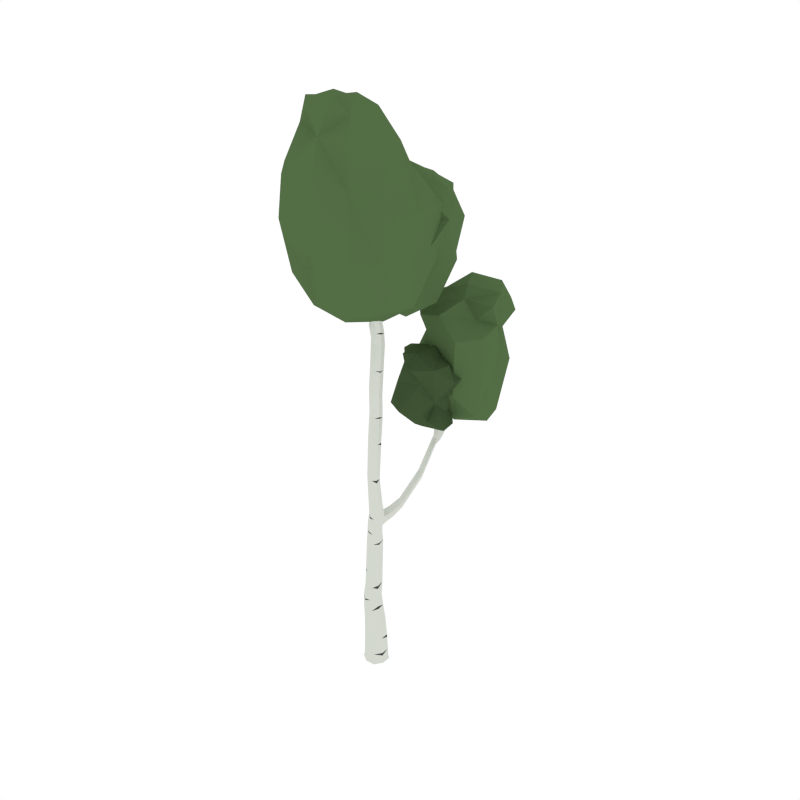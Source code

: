 # Source: BirchTree_5.blend  (saved by Blender 2.79.0; exported with 4.5.12 LTS)
import bpy
from mathutils import Matrix  # noqa: F401  (used for matrix-valued properties, if any)

bpy.ops.wm.read_factory_settings(use_empty=True)
scene = bpy.context.scene
scene.name = 'Scene'

# ---- collections
col_collection_1 = bpy.data.collections.new('Collection 1'); scene.collection.children.link(col_collection_1)

# ---- materials (node trees are filled in below, after node groups)
mat_white = bpy.data.materials.new('White')
mat_white.alpha_threshold = 0.0
mat_white.diffuse_color = (0.6554, 0.686, 0.6257, 1.0)
mat_white.roughness = 0.5
mat_black = bpy.data.materials.new('Black')
mat_black.alpha_threshold = 0.0
mat_black.diffuse_color = (0.05497, 0.05497, 0.05497, 1.0)
mat_black.roughness = 0.5
mat_green = bpy.data.materials.new('Green')
mat_green.alpha_threshold = 0.0
mat_green.diffuse_color = (0.08744, 0.1523, 0.05986, 1.0)
mat_green.roughness = 0.5
mat_darkgreen = bpy.data.materials.new('DarkGreen')
mat_darkgreen.alpha_threshold = 0.0
mat_darkgreen.diffuse_color = (0.05316, 0.09084, 0.03697, 1.0)
mat_darkgreen.roughness = 0.5

# ---- material node trees

# ---- world
world_world = bpy.data.worlds.new('World'); scene.world = world_world
world_world.color = (1.0, 1.0, 1.0)
world_world.use_sun_shadow = False
world_world.sun_shadow_jitter_overblur = 0.0
world_world.cycles.sampling_method = 'NONE'
world_world.cycles.sample_map_resolution = 256

# ---- meshes
me_cube_072 = bpy.data.meshes.new('Cube.072')
me_cube_072.from_pydata([(0.02581, 0.08679, 0.2001), (0.0889, -0.02951, 0.1977), (-0.02749, -0.09242, 0.1953), (-0.09058, 0.02387, 0.1977), (8.407e-08, 2.78e-07, -0.07203), (-0.02987, -0.1004, 0.5058), (-0.09696, 0.02884, -0.02825), (-0.02884, -0.09695, -0.02826), (0.09695, -0.02884, -0.02825), (0.02884, 0.09695, -0.02825), (0.03128, 0.1051, -0.06193), (0.1051, -0.03127, -0.06194), (-0.03128, -0.1051, -0.06194), (-0.1051, 0.03128, -0.06194), (-0.02521, -0.08465, 0.7398), (0.01678, 0.05642, 0.5329), (-0.08079, 8.496e-05, 0.5193), (0.06771, -0.04408, 0.5193), (0.1836, 0.6422, 1.976), (0.01571, 0.05278, 0.7746), (-0.06916, 0.00325, 0.7573), (0.05965, -0.03512, 0.7571), (0.07498, 0.01036, 3.089), (-0.0264, -0.007924, 1.429), (0.07355, -0.04554, 1.409), (0.004902, -0.07336, 1.415), (0.1138, -0.3052, 3.703), (0.01182, -0.01917, 3.109), (0.04324, 0.07437, 3.091), (-0.09799, 0.3112, 3.427), (0.1499, -0.1054, 3.812), (0.1814, -0.2042, 3.613), (0.1324, -0.2075, 3.625), (0.201, -0.2383, 3.648), (0.1941, -0.02804, 3.974), (0.01554, -0.0643, 1.875), (0.07945, -0.03576, 1.862), (0.04588, -0.1284, 1.867), (0.1098, -0.09983, 1.854), (-0.102, 0.3061, 3.667), (-0.0761, 0.2806, 3.447), (-0.07871, 0.3261, 3.421), (-0.05682, 0.2955, 3.442), (-0.1084, 0.3122, 3.705), (-0.1417, 0.3165, 3.69), (-0.1237, 0.3329, 3.688), (-0.12, 0.2898, 3.669), (-0.0302, 0.04749, 3.171), (-0.02011, 0.1028, 3.116), (-0.05143, 0.01462, 3.136), (-0.04135, 0.06997, 3.082), (-0.1257, 0.2909, 3.602), (-0.1297, 0.3318, 3.609), (-0.1473, 0.3165, 3.611), (-0.1081, 0.3062, 3.6), (-0.03795, 0.1731, 3.297), (-0.04352, 0.2169, 3.26), (-0.05789, 0.1486, 3.284), (-0.06346, 0.1924, 3.246), (0.2123, -0.1343, 3.831), (0.1664, -0.1392, 3.839), (0.1958, -0.1006, 3.803), (0.02182, -0.08506, 1.511), (0.05931, 0.005336, 1.526), (-0.006984, -0.02189, 1.529), (-0.01066, -0.06652, 1.284), (0.06578, -0.02945, 1.283), (-0.05009, 0.009179, 1.294), (0.02635, 0.04626, 1.294), (0.2809, 0.7013, 2.419), (0.1233, 0.6672, 2.001), (0.148, 0.6609, 1.932), (0.1547, 0.5925, 2.191), (0.2784, 0.7218, 2.524), (0.2476, 0.6963, 2.416), (0.2751, 0.7344, 2.419), (0.2418, 0.7294, 2.416), (0.134, 0.1866, 1.556), (0.1165, 0.1891, 1.478), (0.08812, 0.2018, 1.525), (0.1624, 0.1738, 1.509), (0.1787, 0.7044, 2.164), (0.2105, 0.7058, 2.133), (0.1979, 0.6736, 2.185), (0.2297, 0.6751, 2.153), (0.1052, 0.0384, 1.416), (0.01085, 0.07514, 1.434), (0.04817, 0.05886, 1.378), (0.06787, 0.05468, 1.472), (0.1307, -0.09018, 3.286), (0.04463, -0.05922, 3.302), (0.1014, -0.0326, 3.288), (0.07388, -0.1168, 3.3), (0.1912, -0.2132, 3.511), (0.1177, -0.1839, 3.504), (0.168, -0.1667, 3.498), (0.1408, -0.2305, 3.518), (0.1229, 0.5362, 2.33), (0.1397, 0.5663, 2.175), (0.119, 0.5926, 2.183), (0.1753, 0.5661, 2.183), (0.1156, 0.5414, 2.438), (0.1049, 0.5603, 2.331), (0.1538, 0.5367, 2.338), (0.1358, 0.5607, 2.338), (0.1831, 0.6132, 2.082), (0.1269, 0.6384, 2.098), (0.1474, 0.6147, 2.076), (0.1626, 0.6369, 2.104), (-0.09194, 0.3066, 3.513), (-0.1332, 0.3195, 3.512), (-0.1145, 0.3332, 3.505), (-0.1166, 0.2154, 3.547), (-0.231, 0.07105, 3.843), (-0.1099, 0.2284, 3.582), (-0.1452, 0.2446, 3.607), (-0.152, 0.2316, 3.572), (-0.2827, 0.02281, 4.037), (-0.1958, 0.04482, 3.84), (-0.2322, 0.1016, 3.866), (-0.197, 0.07539, 3.863), (-0.04694, -0.2089, 4.019), (0.1509, -0.2837, 3.737), (0.1264, -0.2456, 3.738), (0.08925, -0.267, 3.703), (-0.1323, -0.1117, 4.296), (-0.01333, -0.1759, 4.037), (-0.03085, -0.2449, 4.04), (0.002759, -0.2119, 4.059), (0.02451, 0.08242, -0.0695), (-0.04798, 0.08435, 0.1995), (0.02221, 0.07466, 0.3857), (0.1023, 0.05541, -0.06194), (0.08241, -0.02451, -0.06951), (0.08012, -0.03365, 0.3793), (0.05541, -0.1023, -0.06194), (-0.02451, -0.08241, -0.06951), (-0.02757, -0.0927, 0.3729), (-0.1023, -0.0554, -0.06194), (-0.08241, 0.02451, -0.06951), (-0.08548, 0.01561, 0.3793), (-0.05109, 0.09434, -0.02825), (0.08628, 0.04442, 0.1995), (0.04665, -0.09009, 0.1959), (-0.08831, -0.04995, 0.1959), (-0.09482, 0.02743, 0.04004), (-0.02834, -0.09528, 0.03943), (0.0944, -0.02885, 0.04004), (0.02792, 0.09386, 0.04064), (0.09435, 0.05108, -0.02825), (0.05108, -0.09434, -0.02825), (-0.09434, -0.05109, -0.02825), (-0.0554, 0.1023, -0.06194), (0.02961, 0.09955, -0.04847), (0.09955, -0.02961, -0.04847), (-0.02961, -0.09954, -0.04848), (-0.09955, 0.02961, -0.04847), (0.01334, 0.04486, 0.6573), (0.05858, -0.04863, 0.6384), (-0.0304, -0.1022, 0.6195), (-0.07564, -0.008701, 0.6385), (0.03255, -0.09764, 0.5092), (-0.08062, -0.06398, 0.5092), (-0.04384, 0.05311, 0.5295), (0.06574, 0.02052, 0.5295), (0.021, 0.05998, 1.205), (0.06427, -0.02243, 1.192), (-0.01755, -0.06652, 1.181), (-0.06082, 0.01589, 1.195), (0.02873, -0.08203, 0.744), (-0.06892, -0.05292, 0.7442), (-0.03719, 0.04983, 0.7704), (0.05837, 0.02138, 0.7702), (0.05818, 0.02387, 1.486), (0.09329, -0.04861, 1.449), (0.01366, -0.07517, 1.458), (-0.01566, -0.01177, 1.476), (-0.008125, 0.03654, 1.433), (0.06561, 0.01746, 1.288), (-0.02753, -0.04798, 1.424), (0.03699, -0.06669, 1.281), (0.06087, 0.04201, 3.164), (0.09204, -0.02024, 3.162), (0.0302, -0.04931, 3.181), (-0.00354, 0.0136, 3.198), (0.07467, 0.05044, 3.085), (0.07378, -0.101, 1.509), (-0.009044, -0.06067, 1.521), (0.003896, 0.08942, 3.103), (0.1852, -0.1767, 3.675), (0.204, -0.2068, 3.709), (0.1504, -0.2074, 3.742), (0.138, -0.1763, 3.689), (0.1802, -0.2588, 3.681), (0.04472, -0.0941, 3.305), (0.1511, -0.1971, 3.61), (0.13, -0.05412, 3.283), (0.2023, -0.0322, 3.927), (0.2131, -0.06128, 3.943), (0.1794, -0.06978, 3.945), (0.1686, -0.04071, 3.929), (0.1107, -0.06072, 1.854), (0.05157, -0.0211, 3.098), (-0.02794, -0.001407, 3.121), (0.03983, -0.03396, 1.87), (-0.03322, 0.06725, 2.995), (0.03521, 0.08997, 2.984), (0.003485, -0.003203, 2.998), (0.06657, 0.0258, 2.981), (-0.07912, 0.304, 3.474), (-0.1017, 0.3318, 3.458), (-0.09979, 0.2709, 3.488), (-0.1209, 0.3181, 3.466), (-0.09272, 0.2916, 3.438), (-0.02871, 0.1007, 3.086), (-0.06013, 0.281, 3.45), (-0.01935, 0.08289, 3.151), (-0.09645, 0.3077, 3.689), (-0.113, 0.3286, 3.706), (-0.1106, 0.2954, 3.691), (-0.1271, 0.3162, 3.708), (-0.1085, 0.3235, 3.678), (-0.09478, 0.2775, 3.534), (-0.1356, 0.299, 3.68), (-0.1288, 0.3335, 3.506), (-0.0512, 0.03358, 3.099), (-0.05476, 0.2161, 3.244), (-0.04384, 0.01771, 3.168), (-0.03587, 0.2005, 3.281), (-0.04009, 0.0861, 3.208), (-0.03414, 0.1377, 3.159), (-0.06072, 0.05569, 3.182), (-0.05477, 0.1072, 3.133), (-0.1146, 0.3226, 3.604), (-0.1054, 0.2914, 3.662), (-0.1409, 0.2996, 3.608), (-0.1379, 0.3315, 3.693), (-0.128, 0.2901, 3.639), (-0.132, 0.3317, 3.654), (-0.1494, 0.3157, 3.655), (-0.1106, 0.3061, 3.638), (-0.06578, 0.1638, 3.261), (-0.0464, 0.1504, 3.301), (-0.09297, 0.3268, 3.419), (-0.0638, 0.314, 3.43), (-0.03858, 0.2593, 3.391), (-0.05585, 0.2949, 3.365), (-0.05799, 0.241, 3.39), (-0.07526, 0.2766, 3.364), (0.1681, -0.09428, 3.801), (0.1928, -0.1449, 3.842), (0.1474, -0.1237, 3.828), (0.2161, -0.1165, 3.815), (0.08535, -0.1301, 1.858), (0.01481, -0.1035, 1.874), (0.1095, -0.01152, 1.523), (0.01885, 0.0079, 1.531), (0.1155, -0.0803, 1.641), (0.03176, -0.1028, 1.63), (0.06762, -0.01114, 1.636), (0.002467, -0.03912, 1.643), (-0.02216, 0.04686, 1.296), (0.09117, -0.001616, 1.413), (-0.04905, -0.03816, 1.289), (0.04667, -0.07543, 1.409), (-0.00352, -0.07277, 1.364), (0.0677, -0.0419, 1.356), (-0.0382, -0.003292, 1.374), (0.03449, 0.03731, 1.354), (0.1734, 0.657, 2.103), (0.1427, 0.6853, 2.051), (0.2002, 0.6576, 2.03), (0.1705, 0.683, 1.992), (0.173, 0.6499, 1.937), (0.09979, 0.04175, 1.454), (0.1279, 0.6568, 2.053), (0.01426, 0.07244, 1.397), (0.2645, 0.7065, 2.497), (0.2603, 0.7302, 2.497), (0.2879, 0.7102, 2.498), (0.2838, 0.7339, 2.498), (0.287, 0.7187, 2.419), (0.2178, 0.6667, 2.174), (0.1811, 0.6886, 2.182), (0.2564, 0.7405, 2.417), (0.1476, 0.1778, 1.482), (0.1851, 0.632, 2.031), (0.1051, 0.1969, 1.552), (0.1257, 0.6689, 1.956), (0.1392, 0.6034, 1.962), (0.1266, 0.6161, 1.89), (0.1022, 0.626, 1.931), (0.1665, 0.602, 1.917), (0.2288, 0.6908, 2.135), (0.2651, 0.6909, 2.417), (0.237, 0.7112, 2.415), (0.189, 0.7128, 2.143), (0.2166, 0.7204, 2.299), (0.2511, 0.7246, 2.294), (0.2261, 0.6868, 2.304), (0.2605, 0.6909, 2.299), (0.1586, 0.1768, 1.541), (0.08975, 0.1997, 1.494), (0.087, 0.04424, 1.382), (0.03102, 0.06866, 1.467), (0.1256, 0.09129, 1.44), (0.03983, 0.1247, 1.457), (0.07346, 0.1098, 1.405), (0.09196, 0.1061, 1.493), (0.1099, -0.1185, 3.292), (0.1168, -0.2115, 3.513), (0.06604, -0.03211, 3.295), (0.1924, -0.1856, 3.502), (0.171, -0.1652, 3.409), (0.09273, -0.1361, 3.418), (0.1444, -0.1138, 3.41), (0.1193, -0.1876, 3.417), (0.1716, -0.2335, 3.518), (0.1369, -0.1637, 3.498), (0.1152, -0.232, 3.656), (0.2043, -0.2207, 3.628), (0.1983, -0.2375, 3.597), (0.1276, -0.2072, 3.577), (0.1779, -0.1963, 3.569), (0.1385, -0.2642, 3.616), (0.1479, 0.5732, 2.25), (0.1135, 0.5728, 2.242), (0.168, 0.5467, 2.248), (0.1335, 0.5464, 2.239), (0.1317, 0.6004, 2.189), (0.1817, 0.6234, 2.095), (0.1627, 0.5609, 2.177), (0.1282, 0.6256, 2.085), (0.1234, 0.5514, 2.415), (0.1026, 0.5511, 2.409), (0.1355, 0.5352, 2.414), (0.1147, 0.5349, 2.409), (0.1429, 0.5315, 2.333), (0.1062, 0.5471, 2.329), (0.1159, 0.5676, 2.334), (0.1525, 0.5478, 2.341), (0.1396, 0.6449, 2.107), (0.1739, 0.578, 2.19), (0.1704, 0.6093, 2.074), (0.1204, 0.5782, 2.177), (0.1793, 0.59, 2.132), (0.123, 0.6158, 2.14), (0.1436, 0.5908, 2.125), (0.1587, 0.615, 2.147), (-0.1114, 0.2924, 3.598), (-0.1438, 0.3308, 3.612), (-0.09922, 0.3228, 3.508), (-0.1377, 0.2869, 3.531), (-0.1, 0.3064, 3.557), (-0.1402, 0.318, 3.562), (-0.1221, 0.3325, 3.557), (-0.1268, 0.2798, 3.583), (-0.1429, 0.1364, 3.65), (-0.142, 0.1639, 3.681), (-0.1826, 0.1615, 3.662), (-0.1817, 0.189, 3.693), (-0.1042, 0.2185, 3.56), (-0.1362, 0.2197, 3.549), (-0.1261, 0.2392, 3.602), (-0.1572, 0.2428, 3.597), (-0.2518, 0.01416, 3.981), (-0.2528, 0.03705, 3.999), (-0.2783, 0.0338, 3.984), (-0.2792, 0.05673, 4.001), (-0.213, 0.049, 3.835), (-0.2405, 0.09419, 3.856), (-0.1876, 0.05484, 3.852), (-0.2148, 0.09486, 3.869), (0.07745, -0.2398, 3.834), (0.09701, -0.2794, 3.851), (0.0401, -0.2727, 3.809), (0.05966, -0.3123, 3.827), (0.1395, -0.3038, 3.721), (0.09123, -0.2916, 3.693), (0.1469, -0.2594, 3.746), (0.1027, -0.2466, 3.721), (-0.09893, -0.1134, 4.231), (-0.08823, -0.1374, 4.245), (-0.1213, -0.1354, 4.218), (-0.1106, -0.1593, 4.232), (-0.04816, -0.2356, 4.024), (-0.03329, -0.183, 4.023), (0.002253, -0.1861, 4.052), (-0.009159, -0.237, 4.055), (-0.04215, 0.07784, -0.06754), (-0.04567, 0.07208, 0.3841), (0.07784, 0.04215, -0.06754), (0.07764, 0.0354, 0.3841), (-0.07784, -0.04215, -0.06754), (-0.0839, -0.05317, 0.3745), (0.04215, -0.07784, -0.06754), (0.0412, -0.09038, 0.3745), (-0.05003, 0.09132, 0.04049), (0.09181, 0.04913, 0.04049), (0.04968, -0.09275, 0.03958), (-0.0923, -0.05052, 0.03958), (0.09687, 0.05245, -0.04847), (0.05245, -0.09687, -0.04847), (-0.09687, -0.05245, -0.04847), (-0.05245, 0.09687, -0.04847), (-0.04138, 0.04113, 0.6526), (0.05713, 0.01183, 0.6526), (0.02647, -0.09911, 0.6242), (-0.07634, -0.06852, 0.6243), (-0.03091, 0.0586, 1.203), (0.06327, 0.02974, 1.201), (0.03401, -0.06502, 1.183), (-0.05947, -0.0364, 1.186), (0.01098, 0.03047, 1.481), (0.1009, -0.002431, 1.467), (0.06662, -0.08356, 1.453), (-0.01759, -0.05061, 1.467), (0.01289, 0.05709, 3.167), (0.09144, 0.01904, 3.159), (0.06938, -0.05123, 3.171), (-0.01463, -0.01745, 3.182), (0.1558, -0.1686, 3.673), (0.2075, -0.1923, 3.689), (0.1796, -0.2255, 3.726), (0.1275, -0.2023, 3.708), (0.1796, -0.04831, 3.893), (0.2138, -0.06411, 3.904), (0.1965, -0.08917, 3.919), (0.1634, -0.07381, 3.909), (0.06673, 0.06542, 2.978), (0.0428, -0.005024, 2.988), (-0.035, 0.02012, 3.031), (-0.009023, 0.09738, 3.019), (-0.08403, 0.2785, 3.493), (-0.08651, 0.3207, 3.464), (-0.1161, 0.3325, 3.458), (-0.1215, 0.2875, 3.486), (-0.1021, 0.2966, 3.681), (-0.1042, 0.3209, 3.692), (-0.1265, 0.3271, 3.705), (-0.1248, 0.3027, 3.695), (-0.06258, 0.07329, 3.149), (-0.04329, 0.1359, 3.135), (-0.05222, 0.05857, 3.208), (-0.03163, 0.1189, 3.189), (-0.1169, 0.3228, 3.647), (-0.114, 0.2918, 3.634), (-0.143, 0.2988, 3.648), (-0.1461, 0.3303, 3.658), (-0.07207, 0.2537, 3.376), (-0.04337, 0.2417, 3.398), (-0.06927, 0.2952, 3.358), (-0.04296, 0.2811, 3.378), (0.0846, -0.1102, 1.603), (0.0008454, -0.07826, 1.638), (0.1138, -0.03401, 1.609), (0.0277, -0.008912, 1.643), (-0.01198, 0.04003, 1.377), (0.07644, 0.006875, 1.361), (-0.03823, -0.04606, 1.371), (0.04032, -0.07439, 1.358), (0.1462, 0.6698, 2.087), (0.1928, 0.6457, 2.069), (0.1483, 0.6903, 2.012), (0.1932, 0.6699, 1.996), (0.2533, 0.716, 2.476), (0.2737, 0.7012, 2.477), (0.2674, 0.737, 2.476), (0.2889, 0.7215, 2.478), (0.1538, 0.6061, 1.893), (0.169, 0.607, 1.958), (0.1193, 0.6252, 1.968), (0.1033, 0.625, 1.904), (0.2651, 0.7085, 2.296), (0.2449, 0.6807, 2.303), (0.2135, 0.7023, 2.303), (0.2308, 0.7312, 2.296), (0.1208, 0.09443, 1.476), (0.04265, 0.1222, 1.423), (0.1089, 0.09649, 1.409), (0.05845, 0.1188, 1.488), (0.1518, -0.1894, 3.413), (0.09308, -0.1673, 3.42), (0.1119, -0.1123, 3.414), (0.1706, -0.1338, 3.407), (0.1743, -0.2672, 3.63), (0.1472, -0.1914, 3.566), (0.1166, -0.2435, 3.61), (0.2011, -0.2143, 3.581), (0.1257, 0.5808, 2.246), (0.1665, 0.5589, 2.252), (0.1149, 0.5583, 2.239), (0.1558, 0.5411, 2.242), (0.1123, 0.5575, 2.392), (0.1378, 0.5443, 2.396), (0.1056, 0.5438, 2.388), (0.1311, 0.5325, 2.391), (0.1357, 0.6229, 2.147), (0.1778, 0.601, 2.142), (0.1666, 0.5854, 2.125), (0.1243, 0.6022, 2.131), (-0.1051, 0.2829, 3.567), (-0.1363, 0.3321, 3.559), (-0.1069, 0.3227, 3.556), (-0.14, 0.291, 3.57), (-0.1325, 0.1451, 3.663), (-0.163, 0.1409, 3.647), (-0.1617, 0.1822, 3.693), (-0.1921, 0.1827, 3.682), (-0.2326, 0.03121, 3.954), (-0.2515, 0.02764, 3.943), (-0.2528, 0.06164, 3.968), (-0.2718, 0.06039, 3.958), (0.09559, -0.2517, 3.848), (0.05485, -0.2459, 3.818), (0.0842, -0.3053, 3.844), (0.03957, -0.3011, 3.811), (-0.0663, -0.1387, 4.191), (-0.09126, -0.1367, 4.171), (-0.07461, -0.174, 4.193), (-0.1011, -0.1728, 4.172), (0.08729, 0.04528, 0.1703), (-0.0861, 0.01661, 0.3573), (-0.03032, -0.1019, 0.6021), (-0.00924, -0.06776, 1.3), (0.01024, -0.07447, 1.441), (0.09543, -0.02885, 0.01237), (0.06557, -0.04515, 0.5472), (0.05937, -0.03872, 0.7254), (0.1105, -0.09744, 1.828), (0.07915, 0.00288, 3.107), (0.06915, -0.01431, 1.665), (0.1387, -0.07204, 3.313), (0.01423, -0.06178, 1.852), (-0.06481, 0.202, 3.26), (-0.056, 0.01288, 1.239), (0.04866, 0.1388, 1.47), (0.1737, 0.7017, 2.148), (-0.1914, 0.08439, 3.845), (-0.115, 0.2182, 3.598), (0.08746, -0.246, 3.866), (0.2149, -0.1275, 3.797), (0.03803, -0.04924, 3.288), (0.1302, -0.2073, 3.603), (-0.03649, -0.2166, 3.993), (-0.1881, 0.1895, 3.672), (0.001026, -0.02608, 2.187), (0.0671, -0.0003107, 2.175), (0.0344, -0.09318, 2.184), (0.09792, -0.06443, 2.169), (0.09846, -0.02507, 2.168), (0.02528, 0.004161, 2.196), (0.07379, -0.09494, 2.175), (-0.0002025, -0.06906, 2.204), (-0.02731, 0.02713, 2.385), (-0.02627, 0.02475, 2.586), (-0.03345, 0.04966, 2.79), (0.03935, 0.05213, 2.374), (0.04098, 0.04899, 2.575), (0.03439, 0.07331, 2.779), (0.006899, -0.04082, 2.384), (0.008772, -0.04403, 2.587), (0.002402, -0.01945, 2.792), (0.07031, -0.012, 2.368), (0.07207, -0.01515, 2.57), (0.06562, 0.008855, 2.775), (0.07075, 0.02742, 2.367), (0.07242, 0.02434, 2.569), (0.06587, 0.04847, 2.773), (-0.00307, 0.05734, 2.398), (-0.002043, 0.05493, 2.603), (-0.009377, 0.08321, 2.811), (0.04174, -0.02136, 2.782), (0.04813, -0.04582, 2.577), (0.04627, -0.04259, 2.375), (-0.03524, 0.007185, 2.822), (-0.02777, -0.02031, 2.613), (-0.02867, -0.0169, 2.407), (0.1398, 0.4246, 1.723), (0.1247, 0.4322, 1.648), (0.09832, 0.4435, 1.692), (0.1676, 0.4175, 1.677), (0.1538, 0.4216, 1.651), (0.1153, 0.4407, 1.724), (0.1669, 0.4215, 1.713), (0.09968, 0.442, 1.663), (0.1062, -0.05752, 1.514), (0.1147, -0.07086, 1.603), (-0.02266, -0.07861, 0.887), (-0.0201, -0.07257, 1.034), (0.01747, 0.05518, 0.9182), (0.01923, 0.05758, 1.062), (-0.06638, 0.007464, 0.9032), (-0.0636, 0.01168, 1.049), (0.06119, -0.03089, 0.902), (0.06273, -0.02666, 1.047), (0.03049, -0.07636, 0.8905), (0.03225, -0.07069, 1.037), (-0.06262, -0.0419, 1.038), (-0.06577, -0.04741, 0.8913), (-0.0351, 0.05275, 0.9147), (-0.033, 0.05568, 1.059), (0.06164, 0.02695, 1.057), (0.06, 0.02417, 0.9138), (0.06408, -0.02296, 1.174), (-0.06615, -0.04807, 0.8737), (0.066, 0.007446, 2.763), (0.09935, -0.02767, 2.146), (0.07044, -0.01222, 2.383), (0.01709, 0.05467, 0.8874), (0.1249, 0.4503, 1.672), (-0.002145, 0.05517, 2.582), (-0.008509, 0.07986, 2.786), (0.3669, -0.3012, 3.768), (0.4281, 0.2339, 3.725), (-0.5108, -0.01086, 3.993), (-0.4272, -0.52, 4.036), (-0.3028, -0.3214, 3.336), (0.4977, -0.3776, 4.572), (0.1113, -0.6518, 4.726), (0.09517, 0.01461, 3.2), (-0.1612, 0.3656, 3.843), (0.06354, -0.7045, 3.909), (-0.04974, -0.2867, 4.924), (0.1561, -0.08888, 4.848), (-0.2488, -0.4442, 4.736), (0.3046, 0.07317, 4.448), (-0.4293, -0.03175, 4.758), (-0.0647, 0.1705, 4.61), (0.1463, 0.6911, 3.543), (-0.2823, 0.5354, 3.523), (0.0533, -0.01207, 3.709), (0.4196, 0.03957, 3.739), (0.2392, 0.1095, 3.248), (0.1403, 0.7286, 4.115), (0.3796, 0.4538, 4.214), (-0.03843, 0.3285, 3.211), (-0.3109, 0.06959, 3.604), (0.4354, 0.4354, 3.651), (0.1654, 0.2852, 4.366), (-0.05726, 0.439, 4.335), (0.3765, 0.1133, 4.238), (-0.1376, 0.4669, 4.022), (0.05559, 0.09146, 4.216), (-0.264, 0.1487, 4.156), (0.5567, 0.7867, 2.512), (0.4193, 0.4792, 2.487), (-0.1596, 0.8453, 2.655), (0.1405, 1.063, 2.687), (0.1777, 0.9118, 2.252), (0.6054, 0.7984, 3.05), (0.5038, 1.12, 3.165), (0.2946, 0.6769, 2.157), (0.09282, 0.5655, 2.558), (0.49, 1.163, 2.602), (0.2569, 0.9163, 3.378), (0.34, 0.7126, 3.232), (0.2074, 1.002, 3.15), (0.4694, 0.4263, 2.992), (-0.06297, 0.8323, 3.174), (0.06591, 0.4994, 3.093), (0.1319, 0.1538, 2.383), (-0.1091, 0.4309, 2.375), (0.2788, 0.7183, 2.474), (0.3946, 0.5398, 2.494), (0.3641, 0.5658, 2.191), (0.1278, 0.2429, 2.733), (0.393, 0.2553, 2.789), (0.08902, 0.5073, 2.094), (0.06848, 0.667, 2.411), (0.3308, 0.3598, 2.443), (0.253, 0.4795, 2.884), (0.06446, 0.444, 2.855), (0.3868, 0.519, 2.783), (-0.03747, 0.4316, 2.688), (0.2315, 0.6068, 2.77), (-0.005903, 0.7135, 2.746), (-0.03515, -0.5324, 3.471), (-0.196, -0.6942, 3.987), (0.3916, -0.317, 4.237), (0.4724, -0.09376, 3.724), (0.2876, 0.155, 3.363), (0.4749, 0.2357, 4.14), (0.1369, 0.4287, 3.774), (-0.1057, 0.2212, 3.422), (-0.4634, -0.02947, 4.453), (-0.5277, -0.2574, 4.043), (-0.3959, -0.4409, 3.611), (-0.3538, -0.5058, 4.462), (0.2708, -0.2232, 3.369), (0.07789, -0.6919, 4.412), (-0.3885, -0.08602, 3.571), (-0.09109, 0.2756, 4.304), (-0.05404, -0.5348, 4.723), (-0.1318, -0.1603, 3.188), (-0.2864, 0.1122, 3.918), (0.2631, -0.5405, 3.83), (0.2689, -0.2797, 4.742), (0.2135, -0.01572, 4.677), (-0.234, -0.1161, 4.909), (-0.2085, -0.4206, 4.923), (0.09099, -0.512, 4.904), (-0.0234, 0.06361, 4.781), (0.05495, -0.1938, 4.937), (0.3338, -0.5834, 4.681), (0.421, -0.1287, 4.46), (-0.3117, -0.2315, 4.727), (0.1203, 0.2008, 4.504), (-0.2634, 0.1161, 4.721), (0.2646, 0.3286, 3.365), (0.3973, 0.2639, 3.708), (0.119, 0.6189, 3.877), (-0.04661, 0.5888, 3.526), (-0.1444, 0.4157, 3.293), (-0.222, 0.5179, 3.809), (-0.3925, 0.2967, 3.556), (-0.1431, 0.1863, 3.327), (0.05013, -0.112, 4.031), (0.1945, 0.009197, 3.743), (0.3054, 0.09077, 3.449), (0.287, 0.1752, 4.027), (0.07552, 0.5322, 3.26), (0.4946, 0.4752, 3.998), (0.09759, -0.1107, 3.395), (-0.2762, 0.125, 3.928), (0.4801, 0.2931, 4.239), (0.05913, 0.2527, 3.224), (-0.1392, -0.05999, 3.657), (0.3402, 0.6001, 3.591), (0.09398, 0.5419, 4.24), (-0.09432, 0.4455, 4.192), (0.07261, 0.09426, 4.371), (0.253, 0.2194, 4.337), (0.2581, 0.3972, 4.311), (-0.1367, 0.2471, 4.276), (0.07867, 0.3451, 4.363), (0.297, 0.5905, 4.183), (-0.03609, 0.6142, 4.036), (0.2132, 0.01405, 4.231), (-0.2382, 0.3277, 4.068), (-0.04407, 0.1206, 4.2), (0.3737, 1.082, 2.298), (0.2958, 1.215, 2.654), (0.6268, 0.7952, 2.829), (0.5994, 0.6024, 2.479), (0.3499, 0.5917, 2.263), (0.4543, 0.4391, 2.761), (0.2179, 0.4568, 2.516), (0.1146, 0.5853, 2.274), (-0.1064, 0.8425, 2.967), (0.01639, 0.9631, 2.689), (0.08601, 1.117, 2.393), (0.154, 1.081, 2.971), (0.5613, 0.7653, 2.2), (0.447, 1.084, 2.943), (-0.007546, 0.8593, 2.367), (0.1244, 0.5757, 2.864), (0.3261, 1.202, 3.178), (0.2244, 0.806, 2.162), (-0.1323, 0.6443, 2.603), (0.5106, 0.9395, 2.557), (0.5965, 0.7375, 3.217), (0.3756, 0.6215, 3.13), (0.1277, 0.8273, 3.257), (0.1806, 1.053, 3.304), (0.4617, 1.041, 3.323), (0.1911, 0.6569, 3.189), (0.3258, 0.7699, 3.336), (0.6389, 0.9876, 3.133), (0.5922, 0.6186, 2.989), (0.1033, 0.9128, 3.147), (0.2428, 0.4662, 3.014), (-0.06512, 0.6449, 3.164), (0.4342, 0.3548, 2.234), (0.3645, 0.4391, 2.475), (0.1319, 0.2466, 2.599), (-0.03518, 0.2503, 2.378), (-0.07625, 0.4588, 2.188), (0.00397, 0.4342, 2.558), (-0.02195, 0.5862, 2.387), (0.0378, 0.7156, 2.203), (0.2851, 0.7394, 2.664), (0.4113, 0.6898, 2.497), (0.3397, 0.5424, 2.329), (0.5009, 0.5566, 2.673), (0.1438, 0.3418, 2.204), (0.3703, 0.3059, 2.643), (0.2662, 0.6331, 2.305), (0.04927, 0.6667, 2.599), (0.4333, 0.3979, 2.79), (0.2713, 0.5566, 2.091), (0.1761, 0.6613, 2.442), (0.2827, 0.2333, 2.404), (0.07427, 0.2708, 2.84), (-0.04314, 0.4316, 2.803), (0.2293, 0.5738, 2.837), (0.2897, 0.49, 2.833), (0.2892, 0.3672, 2.851), (0.08219, 0.5747, 2.808), (0.1717, 0.4633, 2.871), (0.2638, 0.1677, 2.776), (0.05624, 0.3368, 2.693), (0.2799, 0.5701, 2.768), (-0.08612, 0.5877, 2.704), (0.1668, 0.6367, 2.764), (-0.1632, -0.4906, 3.677), (-0.1719, -0.7188, 4.448), (0.4579, -0.06765, 3.438), (0.5133, -0.08934, 4.145), (-0.373, -0.2206, 3.729), (-0.4502, -0.2603, 4.461), (0.07267, 0.2199, 3.51), (0.1718, 0.3626, 4.199), (0.151, -0.407, 3.369), (0.2364, -0.5087, 4.348), (-0.2625, 0.07329, 3.468), (-0.2582, 0.09168, 4.403), (0.1758, -0.3965, 4.83), (0.3845, -0.1254, 4.652), (0.09821, 0.0974, 4.663), (-0.1329, -0.02411, 4.863), (-0.3156, -0.2622, 4.873), (-0.07739, -0.5542, 4.871), (0.3016, 0.2465, 3.493), (0.5137, 0.2663, 4.024), (-0.0881, 0.6423, 3.316), (-0.09503, 0.7291, 3.815), (0.238, -0.07197, 3.519), (0.2182, -0.007263, 4.033), (-0.2118, 0.2878, 3.375), (-0.3387, 0.3319, 3.852), (0.2544, 0.4693, 3.257), (0.3129, 0.5752, 3.953), (-0.04719, 0.08458, 3.347), (-0.1389, -0.04568, 4.0), (0.1977, 0.4548, 4.285), (-0.06315, 0.6289, 4.186), (-0.1337, 0.3288, 4.174), (-0.0546, 0.159, 4.349), (0.1957, 0.09067, 4.32), (0.3205, 0.3171, 4.305), (0.2649, 1.077, 2.444), (0.3131, 1.074, 2.962), (0.545, 0.6124, 2.291), (0.6596, 0.5664, 2.769), (0.00171, 0.9778, 2.474), (-0.04982, 1.025, 2.975), (0.2192, 0.5067, 2.33), (0.2492, 0.4863, 2.795), (0.5047, 0.9759, 2.204), (0.5016, 0.9427, 2.902), (-0.00136, 0.7093, 2.287), (0.002896, 0.6911, 2.933), (0.5622, 0.8914, 3.288), (0.466, 0.6963, 3.095), (0.2781, 0.4597, 3.153), (0.1247, 0.7199, 3.264), (0.09647, 0.9408, 3.247), (0.3148, 1.131, 3.277), (0.3659, 0.4611, 2.346), (0.4945, 0.3969, 2.663), (0.04152, 0.3493, 2.257), (0.004424, 0.2933, 2.578), (0.3133, 0.6045, 2.368), (0.3896, 0.6628, 2.669), (-0.08137, 0.6196, 2.252), (0.009699, 0.5491, 2.559), (0.2364, 0.3899, 2.228), (0.2551, 0.2791, 2.622), (0.1893, 0.6605, 2.254), (0.1509, 0.8017, 2.647), (0.1979, 0.2784, 2.87), (0.05362, 0.3574, 2.766), (-0.06688, 0.5468, 2.79), (0.1791, 0.5676, 2.821), (0.2739, 0.5536, 2.818), (0.3205, 0.4257, 2.823)], [], [(0, 148, 397, 130), (0, 142, 521), (0, 131, 392, 142), (0, 130, 390, 131), (1, 521, 142), (1, 143, 399, 147), (1, 134, 396, 143), (1, 142, 392, 134), (2, 146, 399, 143), (2, 144, 400, 146), (2, 137, 394, 144), (2, 143, 396, 137), (3, 145, 400, 144), (3, 130, 397, 145), (3, 522, 390, 130), (3, 144, 394, 522), (4, 129, 391, 133), (4, 139, 389, 129), (4, 136, 393, 139), (4, 133, 395, 136), (5, 162, 394, 137), (5, 523, 408, 162), (5, 161, 407, 523), (5, 137, 396, 161), (6, 156, 403, 151), (6, 141, 404, 156), (6, 145, 397, 141), (6, 151, 400, 145), (7, 155, 402, 150), (7, 151, 403, 155), (7, 146, 400, 151), (7, 150, 399, 146), (8, 154, 401, 149), (8, 150, 402, 154), (8, 526, 399, 150), (8, 149, 398, 526), (9, 153, 404, 141), (9, 149, 401, 153), (9, 148, 398, 149), (9, 141, 397, 148), (10, 129, 389, 152), (10, 132, 391, 129), (10, 153, 401, 132), (10, 152, 404, 153), (11, 133, 391, 132), (11, 135, 395, 133), (11, 154, 402, 135), (11, 132, 401, 154), (12, 136, 395, 135), (12, 138, 393, 136), (12, 155, 403, 138), (12, 135, 402, 155), (13, 139, 393, 138), (13, 152, 389, 139), (13, 156, 404, 152), (13, 138, 403, 156), (14, 170, 408, 159), (589, 167, 412, 598), (589, 597, 411, 167), (14, 159, 407, 169), (15, 164, 392, 131), (15, 157, 406, 164), (15, 163, 405, 157), (15, 131, 390, 163), (16, 163, 390, 140), (16, 160, 405, 163), (16, 162, 408, 160), (16, 140, 394, 162), (17, 161, 396, 134), (17, 527, 161), (17, 164, 527), (17, 134, 392, 164), (18, 286, 470, 292), (18, 271, 462, 286), (18, 273, 464, 271), (18, 292, 469, 273), (19, 172, 406, 157), (591, 165, 410, 602), (591, 601, 409, 165), (19, 157, 405, 171), (20, 171, 405, 160), (593, 168, 409, 601), (593, 598, 412, 168), (20, 160, 408, 170), (21, 169, 528), (595, 604, 411, 597), (595, 602, 410, 604), (21, 528, 172), (22, 202, 430, 208), (22, 530, 202), (22, 185, 530), (22, 208, 429, 185), (23, 177, 457, 267), (23, 176, 413, 177), (23, 179, 416, 176), (23, 267, 459, 179), (24, 264, 460, 266), (24, 174, 415, 264), (24, 262, 414, 174), (24, 266, 458, 262), (25, 179, 459, 265), (25, 525, 416, 179), (25, 264, 415, 525), (25, 265, 460, 264), (26, 378, 487, 324), (26, 376, 516, 378), (26, 377, 515, 376), (26, 324, 485, 377), (27, 203, 431, 207), (27, 183, 420, 203), (27, 202, 419, 183), (27, 207, 430, 202), (28, 185, 429, 206), (28, 181, 418, 185), (28, 188, 417, 181), (28, 206, 432, 188), (29, 243, 451, 248), (29, 212, 435, 243), (29, 213, 436, 212), (29, 248, 449, 213), (30, 251, 428, 200), (30, 192, 424, 251), (30, 249, 421, 192), (30, 200, 425, 249), (31, 320, 488, 323), (31, 189, 422, 320), (31, 195, 421, 189), (31, 323, 486, 195), (32, 195, 486, 543), (32, 192, 421, 195), (32, 319, 424, 192), (32, 543, 487, 319), (33, 193, 485, 321), (33, 190, 423, 193), (33, 320, 422, 190), (33, 321, 488, 320), (34, 199, 427, 198), (34, 200, 428, 199), (34, 197, 425, 200), (34, 198, 426, 197), (35, 204, 533), (556, 205, 432, 571), (556, 575, 431, 205), (35, 533, 254), (36, 201, 455, 531), (559, 206, 429, 568), (559, 571, 432, 206), (36, 531, 456, 204), (37, 254, 454, 258), (562, 207, 431, 575), (562, 572, 430, 207), (37, 258, 453, 253), (38, 253, 529), (565, 208, 430, 572), (565, 568, 429, 208), (38, 529, 201), (39, 234, 446, 240), (39, 217, 437, 234), (39, 221, 438, 217), (39, 240, 445, 221), (40, 213, 449, 247), (40, 211, 436, 213), (40, 215, 433, 211), (40, 247, 450, 215), (41, 244, 452, 246), (41, 210, 434, 244), (41, 243, 435, 210), (41, 246, 451, 243), (42, 215, 450, 245), (42, 209, 433, 215), (42, 244, 434, 209), (42, 245, 452, 244), (43, 218, 439, 220), (43, 217, 438, 218), (43, 219, 437, 217), (43, 220, 440, 219), (44, 236, 448, 239), (44, 220, 439, 236), (44, 223, 440, 220), (44, 239, 447, 223), (45, 221, 445, 238), (45, 218, 438, 221), (45, 236, 439, 218), (45, 238, 448, 236), (46, 223, 447, 237), (46, 219, 440, 223), (46, 234, 437, 219), (46, 237, 446, 234), (47, 227, 420, 184), (47, 229, 443, 227), (47, 216, 444, 229), (47, 184, 417, 216), (48, 216, 417, 188), (48, 230, 444, 216), (48, 214, 442, 230), (48, 188, 432, 214), (49, 225, 431, 203), (49, 231, 441, 225), (49, 227, 443, 231), (49, 203, 420, 227), (50, 214, 432, 205), (50, 232, 442, 214), (50, 225, 441, 232), (50, 205, 431, 225), (51, 235, 504, 356), (51, 237, 447, 235), (51, 349, 446, 237), (51, 356, 501, 349), (52, 233, 503, 355), (52, 238, 445, 233), (52, 350, 448, 238), (52, 355, 502, 350), (53, 350, 502, 354), (53, 239, 448, 350), (53, 235, 447, 239), (53, 354, 504, 235), (54, 349, 501, 353), (54, 240, 446, 349), (54, 233, 445, 240), (54, 353, 503, 233), (55, 242, 443, 229), (55, 245, 450, 242), (55, 228, 452, 245), (55, 229, 444, 228), (56, 228, 444, 230), (56, 246, 452, 228), (56, 226, 451, 246), (56, 230, 442, 226), (57, 241, 441, 231), (57, 247, 449, 241), (57, 242, 450, 247), (57, 231, 443, 242), (58, 226, 442, 232), (58, 534, 226), (58, 241, 534), (58, 232, 441, 241), (59, 252, 426, 198), (59, 190, 422, 541), (59, 250, 423, 190), (59, 198, 427, 250), (60, 191, 423, 250), (60, 251, 424, 191), (60, 199, 428, 251), (60, 250, 427, 199), (61, 189, 421, 249), (61, 252, 541), (61, 197, 426, 252), (61, 249, 425, 197), (62, 187, 416, 175), (62, 258, 454, 187), (62, 186, 453, 258), (62, 175, 415, 186), (63, 255, 414, 173), (63, 259, 455, 255), (63, 256, 456, 259), (63, 173, 413, 256), (64, 256, 413, 176), (64, 260, 456, 256), (64, 187, 454, 260), (64, 176, 416, 187), (65, 263, 412, 167), (65, 524, 263), (65, 180, 524), (65, 167, 411, 180), (66, 180, 411, 166), (66, 266, 460, 180), (66, 178, 458, 266), (66, 166, 410, 178), (67, 261, 409, 535), (67, 267, 457, 261), (67, 263, 459, 267), (67, 535, 412, 263), (68, 178, 410, 165), (68, 268, 458, 178), (68, 261, 457, 268), (68, 165, 409, 261), (69, 294, 474, 300), (69, 279, 466, 294), (69, 281, 468, 279), (69, 300, 473, 281), (70, 288, 472, 291), (70, 270, 463, 288), (70, 275, 461, 270), (70, 291, 471, 275), (71, 273, 469, 290), (71, 272, 464, 273), (71, 288, 463, 272), (71, 290, 472, 288), (72, 342, 498, 348), (72, 325, 490, 342), (72, 329, 489, 325), (72, 348, 497, 329), (73, 279, 468, 280), (73, 277, 466, 279), (73, 278, 465, 277), (73, 280, 467, 278), (74, 295, 475, 299), (74, 277, 465, 295), (74, 294, 466, 277), (74, 299, 474, 294), (75, 281, 473, 298), (75, 280, 468, 281), (75, 284, 467, 280), (75, 298, 476, 284), (76, 284, 476, 297), (76, 278, 467, 284), (76, 295, 465, 278), (76, 297, 475, 295), (77, 287, 480, 308), (578, 289, 471, 583), (578, 584, 470, 289), (77, 308, 477, 301), (78, 285, 479, 307), (579, 610, 582), (579, 585, 610), (78, 307, 478, 302), (79, 302, 478, 536), (580, 291, 472, 585), (580, 583, 471, 291), (79, 536, 480, 287), (80, 301, 477, 305), (581, 292, 470, 584), (581, 582, 469, 292), (80, 305, 479, 285), (81, 296, 537), (81, 297, 476, 296), (81, 283, 475, 297), (81, 537, 283), (82, 293, 464, 272), (82, 298, 473, 293), (82, 296, 476, 298), (82, 272, 463, 296), (83, 283, 461, 269), (83, 299, 475, 283), (83, 282, 474, 299), (83, 269, 462, 282), (84, 282, 462, 271), (84, 300, 474, 282), (84, 293, 473, 300), (84, 271, 464, 293), (85, 274, 414, 262), (85, 305, 477, 274), (85, 303, 479, 305), (85, 262, 458, 303), (86, 276, 457, 177), (86, 306, 478, 276), (86, 304, 480, 306), (86, 177, 413, 304), (87, 303, 458, 268), (87, 307, 479, 303), (87, 276, 478, 307), (87, 268, 457, 276), (88, 304, 413, 173), (88, 308, 480, 304), (88, 274, 477, 308), (88, 173, 414, 274), (89, 309, 419, 182), (89, 313, 481, 309), (89, 196, 532), (89, 182, 418, 196), (90, 311, 542), (90, 314, 483, 311), (90, 194, 482, 314), (90, 542, 194), (91, 196, 418, 181), (91, 315, 484, 532), (91, 311, 483, 315), (91, 181, 417, 311), (92, 194, 420, 183), (92, 316, 482, 194), (92, 309, 481, 316), (92, 183, 419, 309), (93, 317, 481, 313), (93, 321, 485, 317), (93, 312, 488, 321), (93, 313, 484, 312), (94, 318, 483, 314), (94, 322, 486, 318), (94, 310, 487, 322), (94, 314, 482, 310), (95, 312, 484, 315), (95, 323, 488, 312), (95, 318, 486, 323), (95, 315, 483, 318), (96, 324, 487, 310), (96, 317, 485, 324), (96, 316, 481, 317), (96, 310, 482, 316), (97, 338, 491, 328), (97, 336, 495, 338), (97, 337, 496, 336), (97, 328, 492, 337), (98, 344, 500, 347), (98, 328, 491, 344), (98, 331, 492, 328), (98, 347, 499, 331), (99, 329, 497, 346), (99, 326, 489, 329), (99, 344, 491, 326), (99, 346, 500, 344), (100, 331, 499, 345), (100, 327, 492, 331), (100, 342, 490, 327), (100, 345, 498, 342), (101, 334, 495, 336), (101, 333, 493, 334), (101, 335, 494, 333), (101, 336, 496, 335), (102, 339, 489, 326), (102, 334, 493, 339), (102, 338, 495, 334), (102, 326, 491, 338), (103, 337, 492, 327), (103, 335, 496, 337), (103, 340, 494, 335), (103, 327, 490, 340), (104, 340, 490, 325), (104, 333, 494, 340), (104, 339, 493, 333), (104, 325, 489, 339), (105, 343, 470, 286), (105, 345, 499, 343), (105, 330, 498, 345), (105, 286, 462, 330), (106, 341, 461, 275), (106, 346, 497, 341), (106, 332, 500, 346), (106, 275, 471, 332), (107, 332, 471, 289), (107, 347, 500, 332), (107, 343, 499, 347), (107, 289, 470, 343), (108, 330, 462, 269), (108, 348, 498, 330), (108, 341, 497, 348), (108, 269, 461, 341), (109, 222, 433, 209), (109, 353, 501, 222), (109, 351, 503, 353), (109, 209, 434, 351), (110, 224, 435, 212), (110, 354, 502, 224), (110, 352, 504, 354), (110, 212, 436, 352), (111, 351, 434, 210), (111, 355, 503, 351), (111, 224, 502, 355), (111, 210, 435, 224), (112, 362, 436, 211), (112, 357, 506, 362), (112, 361, 505, 357), (112, 211, 433, 361), (113, 370, 508, 359), (113, 367, 512, 370), (113, 369, 510, 367), (113, 359, 506, 369), (114, 361, 433, 222), (114, 539, 361), (114, 363, 539), (114, 222, 501, 363), (115, 363, 501, 356), (115, 360, 507, 363), (115, 364, 545, 360), (115, 356, 504, 364), (116, 364, 504, 352), (116, 359, 545, 364), (116, 362, 506, 359), (116, 352, 436, 362), (117, 367, 510, 365), (117, 368, 512, 367), (117, 366, 511, 368), (117, 365, 509, 366), (118, 369, 506, 357), (118, 365, 510, 369), (118, 371, 509, 365), (118, 357, 505, 371), (119, 372, 507, 360), (119, 368, 511, 372), (119, 370, 512, 368), (119, 360, 508, 370), (120, 371, 538), (120, 366, 509, 371), (120, 372, 511, 366), (120, 538, 372), (121, 386, 544), (121, 383, 518, 386), (121, 385, 520, 383), (121, 544, 385), (122, 377, 485, 193), (122, 374, 515, 377), (122, 379, 513, 374), (122, 193, 423, 379), (123, 379, 423, 191), (123, 373, 513, 379), (123, 380, 514, 373), (123, 191, 424, 380), (124, 380, 424, 319), (124, 375, 514, 380), (124, 378, 516, 375), (124, 319, 487, 378), (125, 383, 520, 384), (125, 381, 518, 383), (125, 382, 517, 381), (125, 384, 519, 382), (126, 387, 540, 373), (126, 381, 517, 387), (126, 386, 518, 381), (126, 373, 514, 386), (127, 385, 516, 376), (127, 384, 520, 385), (127, 388, 519, 384), (127, 376, 515, 388), (128, 388, 515, 374), (128, 382, 519, 388), (128, 387, 517, 382), (128, 374, 540, 387), (521, 1, 147, 398), (521, 398, 148, 0), (522, 140, 390), (394, 140, 522), (523, 159, 408), (407, 159, 523), (524, 265, 459, 263), (180, 460, 265, 524), (415, 175, 525), (525, 175, 416), (526, 147, 399), (398, 147, 526), (527, 158, 407, 161), (164, 406, 158, 527), (528, 158, 406, 172), (169, 407, 158, 528), (529, 257, 455, 201), (253, 453, 257, 529), (530, 182, 419, 202), (185, 418, 182, 530), (531, 259, 456), (455, 259, 531), (532, 484, 313, 89), (532, 196, 91), (533, 260, 454, 254), (204, 456, 260, 533), (534, 248, 451, 226), (241, 449, 248, 534), (535, 168, 412), (409, 168, 535), (536, 306, 480), (478, 306, 536), (537, 270, 461, 283), (296, 463, 270, 537), (538, 358, 507, 372), (371, 505, 358, 538), (363, 507, 358, 539), (539, 358, 505, 361), (540, 513, 373), (374, 513, 540), (541, 252, 59), (541, 422, 189, 61), (311, 417, 184, 542), (542, 184, 420, 194), (543, 322, 487), (486, 322, 543), (544, 375, 516, 385), (386, 514, 375, 544), (359, 508, 545), (545, 508, 360), (38, 201, 607, 549), (38, 549, 552, 253), (37, 253, 552, 548), (37, 548, 553, 254), (36, 204, 551, 547), (36, 547, 607, 201), (35, 254, 553, 546), (35, 546, 551, 204), (549, 550, 566, 563), (563, 566, 608), (564, 567, 568, 606), (549, 563, 574, 552), (563, 608, 574), (564, 606, 572, 573), (548, 552, 574, 560), (560, 574, 573, 561), (561, 573, 572, 562), (548, 560, 577, 553), (560, 561, 576, 577), (561, 562, 575, 576), (547, 551, 569, 557), (557, 569, 611, 558), (558, 570, 612, 559), (547, 557, 566, 550), (557, 558, 567, 566), (558, 559, 568, 567), (546, 553, 577, 554), (554, 577, 576, 555), (555, 576, 575, 556), (546, 554, 569, 551), (554, 555, 611, 569), (555, 556, 612, 570), (80, 285, 582, 581), (80, 581, 584, 301), (79, 287, 583, 580), (79, 580, 585, 302), (78, 302, 585, 579), (78, 579, 582, 285), (77, 301, 584, 578), (77, 578, 583, 287), (257, 453, 587), (453, 186, 586, 587), (174, 586, 186, 415), (587, 586, 255, 455), (586, 174, 414, 255), (587, 455, 257), (21, 172, 603, 594), (594, 603, 602, 595), (21, 594, 596, 169), (594, 595, 597, 596), (20, 170, 605, 592), (592, 599, 598, 593), (20, 592, 600, 171), (592, 593, 601, 600), (19, 171, 600, 609), (590, 600, 601, 591), (19, 609, 603, 172), (590, 591, 602, 603), (14, 169, 596, 588), (588, 596, 597, 589), (14, 588, 605, 170), (588, 589, 598, 599), (411, 604, 166), (604, 410, 166), (605, 588, 599), (592, 605, 599), (606, 568, 565), (572, 606, 565), (549, 607, 550), (607, 547, 550), (574, 608, 564, 573), (608, 566, 567, 564), (603, 609, 590), (609, 600, 590), (582, 610, 290, 469), (610, 585, 472, 290), (558, 611, 570), (611, 555, 570), (612, 556, 571), (559, 612, 571), (613, 696, 813, 689), (613, 689, 807, 680), (613, 680, 808, 679), (613, 679, 814, 696), (614, 680, 807, 681), (614, 681, 811, 683), (614, 683, 812, 682), (614, 682, 808, 680), (615, 695, 815, 691), (615, 691, 809, 686), (615, 686, 810, 685), (615, 685, 816, 695), (616, 686, 809, 687), (616, 687, 805, 678), (616, 678, 806, 688), (616, 688, 810, 686), (617, 694, 813, 677), (617, 677, 805, 687), (617, 687, 809, 691), (617, 691, 815, 694), (618, 679, 808, 705), (618, 705, 818, 697), (618, 697, 817, 704), (618, 704, 814, 679), (619, 690, 814, 704), (619, 704, 817, 701), (619, 701, 822, 693), (619, 693, 806, 690), (620, 681, 807, 689), (620, 689, 813, 694), (620, 694, 815, 684), (620, 684, 811, 681), (621, 683, 811, 684), (621, 684, 815, 695), (621, 695, 816, 692), (621, 692, 812, 683), (622, 678, 805, 677), (622, 677, 813, 696), (622, 696, 814, 690), (622, 690, 806, 678), (623, 703, 820, 699), (623, 699, 821, 700), (623, 700, 822, 701), (623, 701, 817, 703), (624, 698, 819, 702), (624, 702, 820, 703), (624, 703, 817, 697), (624, 697, 818, 698), (625, 688, 806, 693), (625, 693, 822, 700), (625, 700, 821, 706), (625, 706, 810, 688), (626, 682, 812, 707), (626, 707, 819, 698), (626, 698, 818, 705), (626, 705, 808, 682), (627, 685, 810, 706), (627, 706, 821, 699), (627, 699, 820, 708), (627, 708, 816, 685), (628, 692, 816, 708), (628, 708, 820, 702), (628, 702, 819, 707), (628, 707, 812, 692), (629, 728, 831, 721), (629, 721, 825, 712), (629, 712, 826, 711), (629, 711, 832, 728), (630, 712, 825, 713), (630, 713, 829, 715), (630, 715, 830, 714), (630, 714, 826, 712), (631, 727, 833, 723), (631, 723, 827, 718), (631, 718, 828, 717), (631, 717, 834, 727), (632, 718, 827, 719), (632, 719, 823, 710), (632, 710, 824, 720), (632, 720, 828, 718), (633, 726, 831, 709), (633, 709, 823, 719), (633, 719, 827, 723), (633, 723, 833, 726), (634, 711, 826, 737), (634, 737, 836, 729), (634, 729, 835, 736), (634, 736, 832, 711), (635, 722, 832, 736), (635, 736, 835, 733), (635, 733, 840, 725), (635, 725, 824, 722), (636, 713, 825, 721), (636, 721, 831, 726), (636, 726, 833, 716), (636, 716, 829, 713), (637, 715, 829, 716), (637, 716, 833, 727), (637, 727, 834, 724), (637, 724, 830, 715), (638, 710, 823, 709), (638, 709, 831, 728), (638, 728, 832, 722), (638, 722, 824, 710), (639, 735, 838, 731), (639, 731, 839, 732), (639, 732, 840, 733), (639, 733, 835, 735), (640, 730, 837, 734), (640, 734, 838, 735), (640, 735, 835, 729), (640, 729, 836, 730), (641, 720, 824, 725), (641, 725, 840, 732), (641, 732, 839, 738), (641, 738, 828, 720), (642, 714, 830, 739), (642, 739, 837, 730), (642, 730, 836, 737), (642, 737, 826, 714), (643, 717, 828, 738), (643, 738, 839, 731), (643, 731, 838, 740), (643, 740, 834, 717), (644, 724, 834, 740), (644, 740, 838, 734), (644, 734, 837, 739), (644, 739, 830, 724), (645, 753, 849, 760), (645, 760, 850, 743), (645, 743, 844, 744), (645, 744, 843, 753), (646, 745, 843, 744), (646, 744, 844, 746), (646, 746, 848, 747), (646, 747, 847, 745), (647, 755, 851, 759), (647, 759, 852, 749), (647, 749, 846, 750), (647, 750, 845, 755), (648, 751, 845, 750), (648, 750, 846, 752), (648, 752, 842, 742), (648, 742, 841, 751), (649, 741, 849, 758), (649, 758, 851, 755), (649, 755, 845, 751), (649, 751, 841, 741), (650, 769, 844, 743), (650, 743, 850, 768), (650, 768, 853, 761), (650, 761, 854, 769), (651, 768, 850, 754), (651, 754, 842, 757), (651, 757, 858, 765), (651, 765, 853, 768), (652, 753, 843, 745), (652, 745, 847, 748), (652, 748, 851, 758), (652, 758, 849, 753), (653, 748, 847, 747), (653, 747, 848, 756), (653, 756, 852, 759), (653, 759, 851, 748), (654, 741, 841, 742), (654, 742, 842, 754), (654, 754, 850, 760), (654, 760, 849, 741), (655, 763, 856, 767), (655, 767, 853, 765), (655, 765, 858, 764), (655, 764, 857, 763), (656, 766, 855, 762), (656, 762, 854, 761), (656, 761, 853, 767), (656, 767, 856, 766), (657, 757, 842, 752), (657, 752, 846, 770), (657, 770, 857, 764), (657, 764, 858, 757), (658, 771, 848, 746), (658, 746, 844, 769), (658, 769, 854, 762), (658, 762, 855, 771), (659, 770, 846, 749), (659, 749, 852, 772), (659, 772, 856, 763), (659, 763, 857, 770), (660, 772, 852, 756), (660, 756, 848, 771), (660, 771, 855, 766), (660, 766, 856, 772), (661, 785, 867, 792), (661, 792, 868, 775), (661, 775, 862, 776), (661, 776, 861, 785), (662, 777, 861, 776), (662, 776, 862, 778), (662, 778, 866, 779), (662, 779, 865, 777), (663, 787, 869, 791), (663, 791, 870, 781), (663, 781, 864, 782), (663, 782, 863, 787), (664, 783, 863, 782), (664, 782, 864, 784), (664, 784, 860, 774), (664, 774, 859, 783), (665, 773, 867, 790), (665, 790, 869, 787), (665, 787, 863, 783), (665, 783, 859, 773), (666, 801, 862, 775), (666, 775, 868, 800), (666, 800, 871, 793), (666, 793, 872, 801), (667, 800, 868, 786), (667, 786, 860, 789), (667, 789, 876, 797), (667, 797, 871, 800), (668, 785, 861, 777), (668, 777, 865, 780), (668, 780, 869, 790), (668, 790, 867, 785), (669, 780, 865, 779), (669, 779, 866, 788), (669, 788, 870, 791), (669, 791, 869, 780), (670, 773, 859, 774), (670, 774, 860, 786), (670, 786, 868, 792), (670, 792, 867, 773), (671, 795, 874, 799), (671, 799, 871, 797), (671, 797, 876, 796), (671, 796, 875, 795), (672, 798, 873, 794), (672, 794, 872, 793), (672, 793, 871, 799), (672, 799, 874, 798), (673, 789, 860, 784), (673, 784, 864, 802), (673, 802, 875, 796), (673, 796, 876, 789), (674, 803, 866, 778), (674, 778, 862, 801), (674, 801, 872, 794), (674, 794, 873, 803), (675, 802, 864, 781), (675, 781, 870, 804), (675, 804, 874, 795), (675, 795, 875, 802), (676, 804, 870, 788), (676, 788, 866, 803), (676, 803, 873, 798), (676, 798, 874, 804)])
me_cube_072.polygons.foreach_set('material_index', [0, 1, 0, 0, 1, 0, 0, 0, 0, 0, 0, 0, 0, 0, 0, 0, 0, 0, 0, 0, 0, 0, 0, 0, 0, 0, 0, 0, 0, 0, 0, 0, 0, 0, 0, 0, 0, 0, 0, 0, 0, 0, 0, 0, 0, 0, 0, 0, 0, 0, 0, 0, 0, 0, 0, 0, 0, 0, 0, 0, 0, 0, 0, 0, 0, 0, 0, 0, 0, 1, 1, 0, 0, 0, 0, 0, 0, 0, 0, 0, 0, 0, 0, 0, 1, 0, 0, 1, 0, 1, 1, 0, 0, 0, 0, 0, 0, 0, 0, 0, 0, 0, 0, 0, 0, 0, 0, 0, 0, 0, 0, 0, 0, 0, 0, 0, 0, 0, 0, 0, 0, 0, 0, 0, 0, 0, 0, 0, 0, 0, 0, 0, 0, 0, 0, 0, 0, 0, 0, 0, 1, 0, 0, 1, 0, 0, 0, 0, 0, 0, 0, 0, 1, 0, 0, 1, 0, 0, 0, 0, 0, 0, 0, 0, 0, 0, 0, 0, 0, 0, 0, 0, 0, 0, 0, 0, 0, 0, 0, 0, 0, 0, 0, 0, 0, 0, 0, 0, 0, 0, 0, 0, 0, 0, 0, 0, 0, 0, 0, 0, 0, 0, 0, 0, 0, 0, 0, 0, 0, 0, 0, 0, 0, 0, 0, 0, 0, 0, 0, 0, 0, 0, 0, 0, 0, 0, 0, 0, 0, 0, 0, 0, 0, 1, 1, 0, 0, 0, 0, 0, 0, 0, 0, 0, 0, 1, 0, 0, 0, 0, 0, 0, 0, 0, 0, 0, 0, 0, 0, 0, 0, 1, 1, 0, 0, 0, 0, 0, 0, 0, 0, 0, 0, 0, 0, 0, 0, 0, 0, 0, 0, 0, 0, 0, 0, 0, 0, 0, 0, 0, 0, 0, 0, 0, 0, 0, 0, 0, 0, 0, 0, 0, 0, 0, 0, 0, 0, 0, 0, 0, 0, 0, 0, 1, 1, 0, 0, 0, 0, 0, 0, 0, 0, 0, 1, 0, 0, 1, 0, 0, 0, 0, 0, 0, 0, 0, 0, 0, 0, 0, 0, 0, 0, 0, 0, 0, 0, 0, 0, 0, 0, 0, 0, 0, 0, 0, 0, 0, 1, 0, 1, 0, 0, 1, 0, 0, 0, 0, 0, 0, 0, 0, 0, 0, 0, 0, 0, 0, 0, 0, 0, 0, 0, 0, 0, 0, 0, 0, 0, 0, 0, 0, 0, 0, 0, 0, 0, 0, 0, 0, 0, 0, 0, 0, 0, 0, 0, 0, 0, 0, 0, 0, 0, 0, 0, 0, 0, 0, 0, 0, 0, 0, 0, 0, 0, 0, 0, 0, 0, 0, 0, 0, 0, 0, 0, 0, 0, 0, 0, 0, 0, 0, 0, 0, 0, 0, 0, 0, 0, 0, 0, 0, 0, 0, 0, 0, 0, 1, 1, 0, 0, 0, 0, 0, 0, 0, 0, 0, 0, 0, 0, 0, 0, 0, 0, 0, 0, 0, 0, 0, 1, 0, 0, 1, 1, 0, 0, 1, 0, 0, 0, 0, 0, 0, 0, 0, 0, 0, 0, 0, 0, 0, 0, 0, 0, 0, 0, 0, 0, 0, 0, 0, 0, 0, 0, 0, 0, 0, 1, 1, 1, 1, 0, 0, 1, 1, 1, 1, 0, 0, 0, 0, 0, 0, 0, 0, 1, 1, 0, 1, 0, 0, 0, 0, 1, 1, 1, 1, 0, 0, 0, 0, 0, 0, 1, 1, 1, 0, 0, 0, 1, 1, 0, 0, 1, 1, 0, 0, 0, 0, 0, 0, 0, 0, 0, 1, 0, 0, 1, 0, 0, 0, 0, 0, 0, 0, 0, 0, 0, 0, 0, 0, 0, 0, 0, 0, 0, 0, 0, 0, 0, 0, 0, 0, 0, 0, 0, 0, 0, 0, 0, 0, 0, 0, 0, 0, 0, 0, 0, 0, 0, 0, 0, 0, 0, 0, 0, 0, 1, 1, 1, 1, 1, 1, 1, 1, 0, 0, 1, 1, 0, 0, 1, 1, 1, 1, 2, 2, 2, 2, 2, 2, 2, 2, 2, 2, 2, 2, 2, 2, 2, 2, 2, 2, 2, 2, 2, 2, 2, 2, 2, 2, 2, 2, 2, 2, 2, 2, 2, 2, 2, 2, 2, 2, 2, 2, 2, 2, 2, 2, 2, 2, 2, 2, 2, 2, 2, 2, 2, 2, 2, 2, 2, 2, 2, 2, 2, 2, 2, 2, 2, 2, 2, 2, 2, 2, 2, 2, 2, 2, 2, 2, 2, 2, 2, 2, 2, 2, 2, 2, 2, 2, 2, 2, 2, 2, 2, 2, 2, 2, 2, 2, 2, 2, 2, 2, 2, 2, 2, 2, 2, 2, 2, 2, 2, 2, 2, 2, 2, 2, 2, 2, 2, 2, 2, 2, 2, 2, 2, 2, 2, 2, 2, 2, 2, 2, 2, 2, 2, 2, 2, 2, 2, 2, 2, 2, 2, 2, 2, 2, 2, 2, 2, 2, 2, 2, 2, 2, 2, 2, 2, 2, 2, 2, 2, 2, 2, 2, 2, 2, 2, 2, 2, 2, 2, 2, 2, 2, 2, 2, 2, 2, 2, 2, 2, 2, 2, 2, 2, 2, 2, 2, 2, 2, 2, 2, 2, 2, 3, 3, 3, 3, 3, 3, 3, 3, 3, 3, 3, 3, 3, 3, 3, 3, 3, 3, 3, 3, 3, 3, 3, 3, 3, 3, 3, 3, 3, 3, 3, 3, 3, 3, 3, 3, 3, 3, 3, 3, 3, 3, 3, 3, 3, 3, 3, 3, 3, 3, 3, 3, 3, 3, 3, 3, 3, 3, 3, 3, 3, 3, 3, 3])
me_cube_072.materials.append(mat_white)
me_cube_072.materials.append(mat_black)
me_cube_072.materials.append(mat_green)
me_cube_072.materials.append(mat_darkgreen)
me_cube_072.use_remesh_preserve_volume = False
me_cube_072.use_remesh_preserve_attributes = False
me_cube_072.use_mirror_vertex_groups = False
me_cube_072.update()

# ---- objects
ob_birchtree_5 = bpy.data.objects.new('BirchTree_5', me_cube_072)

# ---- transforms, parenting, visibility, modifiers, constraints
ob_birchtree_5.location = (0.0, 0.0, 0.0)
ob_birchtree_5.lineart.crease_threshold = 0.0

# ---- collection membership
col_collection_1.objects.link(ob_birchtree_5)

# ---- scene / render settings (as saved in the file)
scene.frame_start = 1; scene.frame_end = 250; scene.frame_set(0)
scene.render.engine = 'CYCLES'
scene.render.resolution_x = 1000
scene.render.resolution_y = 1000
scene.render.dither_intensity = 0.0
scene.cycles.samples = 200
scene.cycles.sampling_pattern = 'TABULATED_SOBOL'
scene.cycles.light_sampling_threshold = 0.0
scene.cycles.use_adaptive_sampling = False
scene.cycles.use_light_tree = False
scene.cycles.caustics_reflective = False
scene.cycles.caustics_refractive = False
scene.cycles.blur_glossy = 0.0
scene.cycles.max_bounces = 2
scene.cycles.pixel_filter_type = 'GAUSSIAN'
scene.cycles.sample_clamp_indirect = 0.0
scene.view_settings.view_transform = 'Standard'
bpy.context.view_layer.update()

# ---- added for rendering (the .blend has no active camera): camera
cam_auto = bpy.data.cameras.new('AutoCamera')
cam_auto.lens = 50.0
cam_auto.sensor_width = 36.0
cam_auto.clip_end = 1000.0
ob_auto_camera = bpy.data.objects.new('AutoCamera', cam_auto)
scene.collection.objects.link(ob_auto_camera)
ob_auto_camera.location = (5.1538, -5.85753, 6.50286)
ob_auto_camera.rotation_euler = (1.09748, -7.21219e-08, 0.694738)
scene.camera = ob_auto_camera
bpy.context.view_layer.update()
